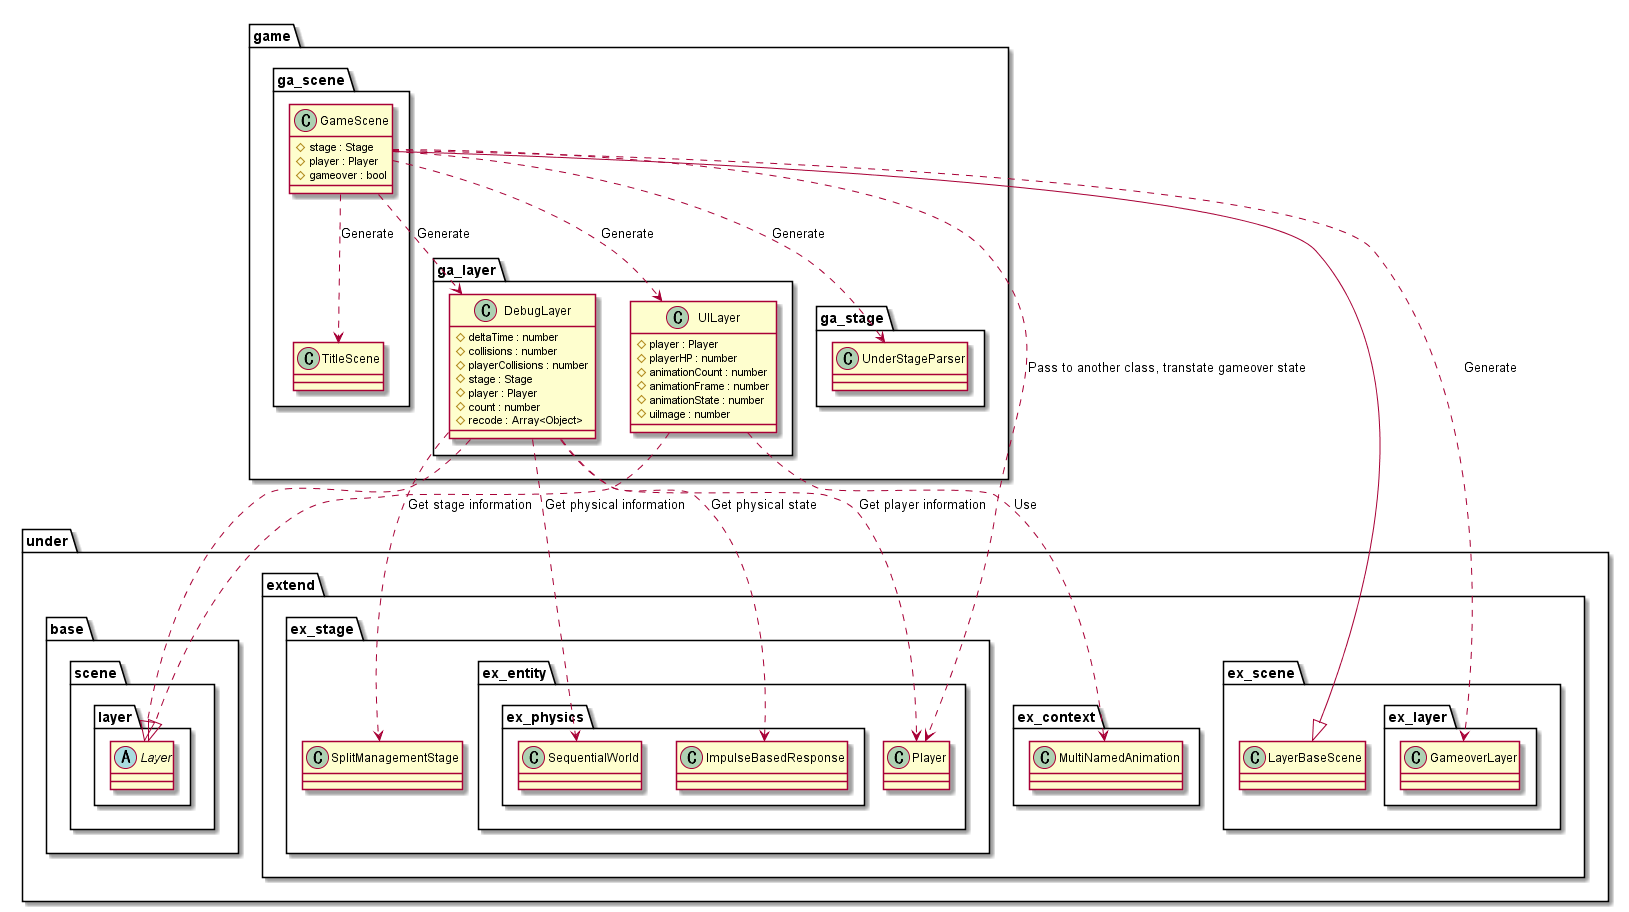

The diagram above was rendered by PlantUML. Its source (embedded in the PNG):
@startuml SceneGame

package game {
    package ga_layer {
        class DebugLayer {
            #deltaTime : number
            #collisions : number
            #playerCollisions : number
            #stage : Stage
            #player : Player
            #count : number
            #recode : Array<Object>
        }
        class UILayer {
            #player : Player
            #playerHP : number
            #animationCount : number
            #animationFrame : number
            #animationState : number
            #uiImage : number
        }
    }
    package ga_scene {
        class GameScene {
            #stage : Stage
            #player : Player
            #gameover : bool
        }
    }
}

package under {
    package base {
        package scene {
            package layer {
                abstract Layer
            }
        }
    }

    package extend {
        package ex_context {
            class MultiNamedAnimation
        }
        package ex_scene {
            class LayerBaseScene
            package ex_layer {
                class GameoverLayer
            }
        }
        package ex_stage {
            class SplitManagementStage
            package ex_entity {
                class Player
                package ex_physics {
                    class SequentialWorld
                    class ImpulseBasedResponse
                }
            }
        }
    }
}

package game {
    package ga_scene {
        class TitleScene
    }
    package ga_stage {
        class UnderStageParser
    }
}

GameScene ..> UnderStageParser : Generate
GameScene ..> DebugLayer : Generate
GameScene ..> UILayer : Generate
GameScene ..> GameoverLayer : Generate
GameScene ..> Player : Pass to another class, transtate gameover state
GameScene ..> TitleScene : Generate

DebugLayer ..> Player : Get player information
DebugLayer ..> ImpulseBasedResponse : Get physical state
DebugLayer ..> SplitManagementStage : Get stage information
DebugLayer ..> SequentialWorld : Get physical information

UILayer ..> MultiNamedAnimation : Use

GameScene --|> LayerBaseScene
DebugLayer ..|> Layer
UILayer ..|> Layer

@enduml